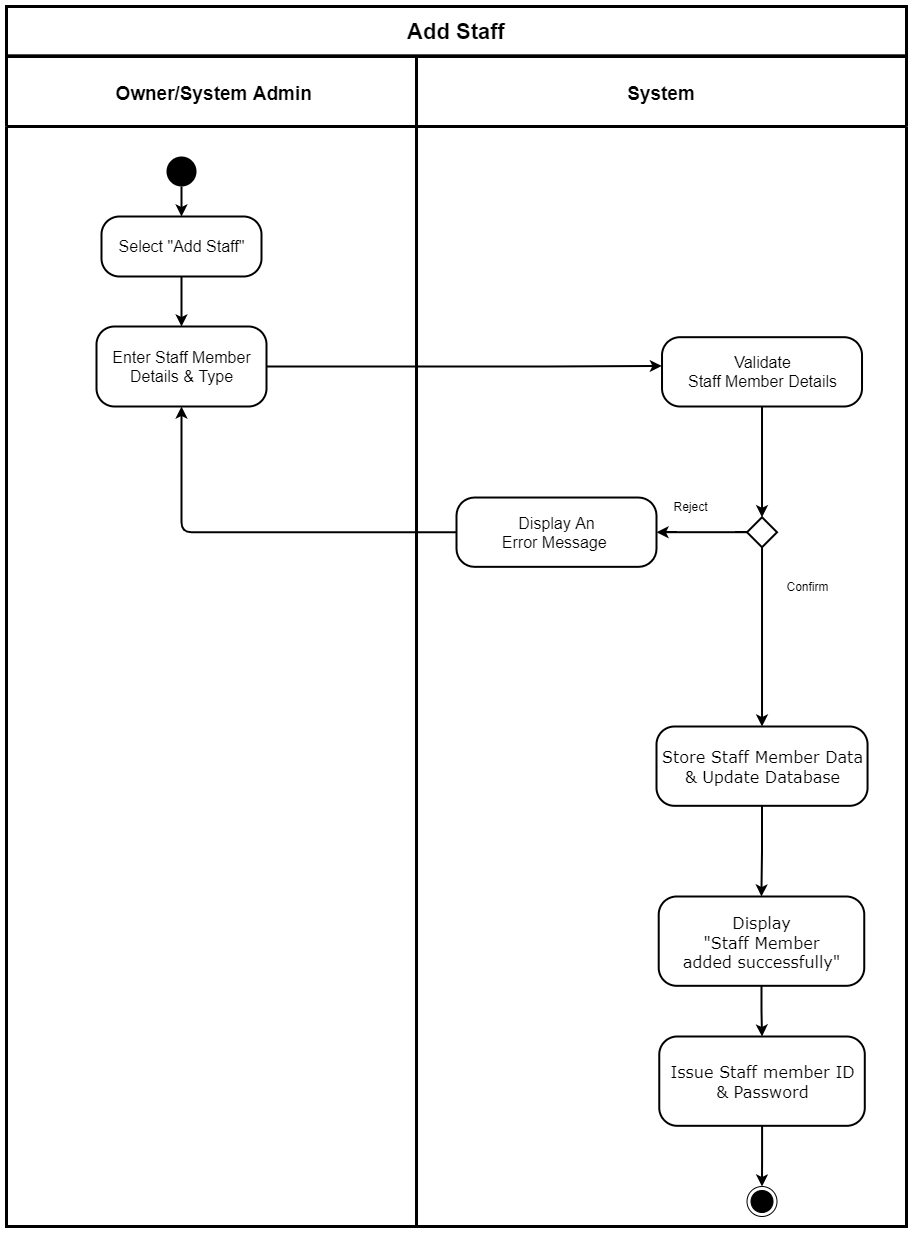

The diagram above was exported from draw.io. Its source (the exported page's mxGraphModel, read from the mxfile embedded in the PNG):
<mxGraphModel dx="664" dy="484" grid="1" gridSize="10" guides="1" tooltips="1" connect="1" arrows="1" fold="1" page="1" pageScale="1" pageWidth="827" pageHeight="1169" math="0" shadow="0">
  <root>
    <mxCell id="0" />
    <mxCell id="1" parent="0" />
    <mxCell id="5BuPx1c1lXEEBRsGFvUm-19" value="System" style="swimlane;strokeWidth=3;rounded=0;startSize=70;fontSize=19;" parent="1" vertex="1">
      <mxGeometry x="600" y="1120" width="490" height="1170" as="geometry" />
    </mxCell>
    <mxCell id="ipAfv2GvryWOIgT03MAg-152" value="" style="ellipse;html=1;shape=endState;fillColor=#000000;strokeColor=#000000;rounded=1;verticalAlign=middle;" parent="5BuPx1c1lXEEBRsGFvUm-19" vertex="1">
      <mxGeometry x="330.51" y="1130" width="30" height="30" as="geometry" />
    </mxCell>
    <mxCell id="2zNOCRNSSRSidCz1Xp-X-5" style="edgeStyle=orthogonalEdgeStyle;rounded=0;orthogonalLoop=1;jettySize=auto;html=1;exitX=0.5;exitY=1;exitDx=0;exitDy=0;strokeWidth=2;" parent="5BuPx1c1lXEEBRsGFvUm-19" source="2zNOCRNSSRSidCz1Xp-X-3" target="mmQD9lH_wCodN2Ath7cm-12" edge="1">
      <mxGeometry relative="1" as="geometry" />
    </mxCell>
    <mxCell id="2zNOCRNSSRSidCz1Xp-X-3" value="&lt;span style=&quot;font-size: 16px&quot;&gt;Validate&lt;br&gt;Staff Member Details&lt;br&gt;&lt;/span&gt;" style="html=1;align=center;verticalAlign=middle;rounded=1;absoluteArcSize=1;arcSize=36;dashed=0;strokeWidth=2;" parent="5BuPx1c1lXEEBRsGFvUm-19" vertex="1">
      <mxGeometry x="245.51999999999998" y="280.69" width="200" height="69.31" as="geometry" />
    </mxCell>
    <mxCell id="Wmwu0Pq8DKM0k1s3ue0I-1" style="edgeStyle=orthogonalEdgeStyle;rounded=1;orthogonalLoop=1;jettySize=auto;html=1;entryX=0.5;entryY=0;entryDx=0;entryDy=0;strokeWidth=2;" parent="5BuPx1c1lXEEBRsGFvUm-19" source="mmQD9lH_wCodN2Ath7cm-12" target="2zNOCRNSSRSidCz1Xp-X-9" edge="1">
      <mxGeometry relative="1" as="geometry" />
    </mxCell>
    <mxCell id="mzQIYIYrad5AtU3PAX-t-2" style="edgeStyle=orthogonalEdgeStyle;rounded=0;orthogonalLoop=1;jettySize=auto;html=1;strokeWidth=2;" parent="5BuPx1c1lXEEBRsGFvUm-19" source="mmQD9lH_wCodN2Ath7cm-12" target="mzQIYIYrad5AtU3PAX-t-1" edge="1">
      <mxGeometry relative="1" as="geometry" />
    </mxCell>
    <mxCell id="mmQD9lH_wCodN2Ath7cm-12" value="" style="rhombus;rounded=1;strokeWidth=2;arcSize=0;" parent="5BuPx1c1lXEEBRsGFvUm-19" vertex="1">
      <mxGeometry x="330.52" y="460.6896551724137" width="30" height="30" as="geometry" />
    </mxCell>
    <mxCell id="2zNOCRNSSRSidCz1Xp-X-13" style="edgeStyle=orthogonalEdgeStyle;rounded=0;orthogonalLoop=1;jettySize=auto;html=1;exitX=0.5;exitY=1;exitDx=0;exitDy=0;entryX=0.5;entryY=0;entryDx=0;entryDy=0;strokeWidth=2;" parent="5BuPx1c1lXEEBRsGFvUm-19" source="2zNOCRNSSRSidCz1Xp-X-9" target="2zNOCRNSSRSidCz1Xp-X-11" edge="1">
      <mxGeometry relative="1" as="geometry" />
    </mxCell>
    <mxCell id="2zNOCRNSSRSidCz1Xp-X-9" value="&lt;div style=&quot;font-size: 16px&quot; align=&quot;center&quot;&gt;&lt;font style=&quot;font-size: 16px&quot; face=&quot;Verdana&quot;&gt;Store Staff Member Data&lt;br&gt;&lt;/font&gt;&lt;/div&gt;&lt;div style=&quot;font-size: 16px&quot; align=&quot;center&quot;&gt;&lt;font style=&quot;font-size: 16px&quot; face=&quot;Verdana&quot;&gt;&amp;amp; Update Database&lt;/font&gt;&lt;/div&gt;" style="html=1;align=center;verticalAlign=middle;rounded=1;absoluteArcSize=1;arcSize=36;dashed=0;strokeWidth=2;" parent="5BuPx1c1lXEEBRsGFvUm-19" vertex="1">
      <mxGeometry x="240" y="670" width="211.05" height="79.31" as="geometry" />
    </mxCell>
    <mxCell id="C-Wed--JNP0XME6qkw83-55" style="edgeStyle=orthogonalEdgeStyle;rounded=0;orthogonalLoop=1;jettySize=auto;html=1;entryX=0.5;entryY=0;entryDx=0;entryDy=0;strokeWidth=2;" parent="5BuPx1c1lXEEBRsGFvUm-19" source="2zNOCRNSSRSidCz1Xp-X-11" target="C-Wed--JNP0XME6qkw83-54" edge="1">
      <mxGeometry relative="1" as="geometry" />
    </mxCell>
    <mxCell id="2zNOCRNSSRSidCz1Xp-X-11" value="&lt;div style=&quot;font-size: 16px&quot; align=&quot;center&quot;&gt;&lt;font style=&quot;font-size: 16px&quot; face=&quot;Verdana&quot;&gt;Display&lt;/font&gt;&lt;/div&gt;&lt;span style=&quot;font-family: &amp;#34;verdana&amp;#34; ; font-size: 16px&quot;&gt;&quot;Staff Member&lt;/span&gt;&lt;div align=&quot;center&quot;&gt;&lt;font face=&quot;Verdana&quot;&gt;&lt;span style=&quot;font-size: 16px&quot;&gt;added successfully&quot;&lt;/span&gt;&lt;br&gt;&lt;/font&gt;&lt;/div&gt;" style="html=1;align=center;verticalAlign=middle;rounded=1;absoluteArcSize=1;arcSize=36;dashed=0;strokeWidth=2;" parent="5BuPx1c1lXEEBRsGFvUm-19" vertex="1">
      <mxGeometry x="242.22000000000003" y="840" width="205.53" height="89.31" as="geometry" />
    </mxCell>
    <mxCell id="2zNOCRNSSRSidCz1Xp-X-6" value="Confirm" style="text;html=1;align=center;verticalAlign=middle;resizable=0;points=[];autosize=1;strokeColor=none;" parent="5BuPx1c1lXEEBRsGFvUm-19" vertex="1">
      <mxGeometry x="360.52" y="520" width="60" height="20" as="geometry" />
    </mxCell>
    <mxCell id="eMYxAR__T5odSNuQDklU-12" value="Reject" style="text;html=1;align=center;verticalAlign=middle;resizable=0;points=[];autosize=1;strokeColor=none;" parent="5BuPx1c1lXEEBRsGFvUm-19" vertex="1">
      <mxGeometry x="249.47" y="440" width="50" height="20" as="geometry" />
    </mxCell>
    <mxCell id="5BuPx1c1lXEEBRsGFvUm-15" value=" Owner/System Admin" style="swimlane;strokeWidth=3;rounded=0;startSize=70;fontSize=19;" parent="5BuPx1c1lXEEBRsGFvUm-19" vertex="1">
      <mxGeometry x="-410" width="410" height="1170" as="geometry" />
    </mxCell>
    <mxCell id="eMYxAR__T5odSNuQDklU-8" style="edgeStyle=orthogonalEdgeStyle;rounded=0;orthogonalLoop=1;jettySize=auto;html=1;exitX=0.5;exitY=1;exitDx=0;exitDy=0;entryX=0.5;entryY=0;entryDx=0;entryDy=0;strokeWidth=2;" parent="5BuPx1c1lXEEBRsGFvUm-15" source="mmQD9lH_wCodN2Ath7cm-8" target="eMYxAR__T5odSNuQDklU-7" edge="1">
      <mxGeometry relative="1" as="geometry" />
    </mxCell>
    <mxCell id="mmQD9lH_wCodN2Ath7cm-8" value="&lt;font style=&quot;font-size: 16px&quot;&gt;Select &quot;Add Staff&quot;&lt;/font&gt;" style="html=1;align=center;verticalAlign=middle;rounded=1;absoluteArcSize=1;arcSize=36;dashed=0;strokeWidth=2;" parent="5BuPx1c1lXEEBRsGFvUm-15" vertex="1">
      <mxGeometry x="95" y="160" width="160" height="60" as="geometry" />
    </mxCell>
    <mxCell id="F5rDc6pSj5dgpVY5YM-W-2" style="edgeStyle=orthogonalEdgeStyle;rounded=1;sketch=0;orthogonalLoop=1;jettySize=auto;html=1;entryX=0.5;entryY=0;entryDx=0;entryDy=0;shadow=0;strokeWidth=2;" parent="5BuPx1c1lXEEBRsGFvUm-15" source="ipAfv2GvryWOIgT03MAg-91" target="mmQD9lH_wCodN2Ath7cm-8" edge="1">
      <mxGeometry relative="1" as="geometry" />
    </mxCell>
    <mxCell id="ipAfv2GvryWOIgT03MAg-91" value="" style="ellipse;fillColor=#000000;strokeColor=none;" parent="5BuPx1c1lXEEBRsGFvUm-15" vertex="1">
      <mxGeometry x="160" y="100" width="30" height="30" as="geometry" />
    </mxCell>
    <mxCell id="eMYxAR__T5odSNuQDklU-7" value="&lt;span style=&quot;font-size: 16px&quot;&gt;Enter Staff Member&lt;br&gt;Details &amp;amp; Type&lt;br&gt;&lt;/span&gt;" style="html=1;align=center;verticalAlign=middle;rounded=1;absoluteArcSize=1;arcSize=36;dashed=0;strokeWidth=2;" parent="5BuPx1c1lXEEBRsGFvUm-15" vertex="1">
      <mxGeometry x="90" y="270" width="170" height="80" as="geometry" />
    </mxCell>
    <mxCell id="2zNOCRNSSRSidCz1Xp-X-4" style="edgeStyle=orthogonalEdgeStyle;rounded=1;orthogonalLoop=1;jettySize=auto;html=1;exitX=1;exitY=0.5;exitDx=0;exitDy=0;strokeWidth=2;entryX=-0.001;entryY=0.415;entryDx=0;entryDy=0;entryPerimeter=0;" parent="5BuPx1c1lXEEBRsGFvUm-19" source="eMYxAR__T5odSNuQDklU-7" target="2zNOCRNSSRSidCz1Xp-X-3" edge="1">
      <mxGeometry x="-410" y="-50" as="geometry">
        <mxPoint x="40" y="290" as="targetPoint" />
        <Array as="points">
          <mxPoint x="120" y="310" />
        </Array>
      </mxGeometry>
    </mxCell>
    <mxCell id="mzQIYIYrad5AtU3PAX-t-3" style="edgeStyle=orthogonalEdgeStyle;rounded=1;orthogonalLoop=1;jettySize=auto;html=1;strokeWidth=2;" parent="5BuPx1c1lXEEBRsGFvUm-19" source="mzQIYIYrad5AtU3PAX-t-1" target="eMYxAR__T5odSNuQDklU-7" edge="1">
      <mxGeometry relative="1" as="geometry" />
    </mxCell>
    <mxCell id="mzQIYIYrad5AtU3PAX-t-1" value="&lt;span style=&quot;font-size: 16px&quot;&gt;Display An&lt;br&gt;Error Message&amp;nbsp;&lt;br&gt;&lt;/span&gt;" style="html=1;align=center;verticalAlign=middle;rounded=1;absoluteArcSize=1;arcSize=36;dashed=0;strokeWidth=2;" parent="5BuPx1c1lXEEBRsGFvUm-19" vertex="1">
      <mxGeometry x="40" y="441.0300000000001" width="200" height="69.31" as="geometry" />
    </mxCell>
    <mxCell id="C-Wed--JNP0XME6qkw83-56" style="edgeStyle=orthogonalEdgeStyle;rounded=0;orthogonalLoop=1;jettySize=auto;html=1;strokeWidth=2;" parent="5BuPx1c1lXEEBRsGFvUm-19" source="C-Wed--JNP0XME6qkw83-54" target="ipAfv2GvryWOIgT03MAg-152" edge="1">
      <mxGeometry relative="1" as="geometry" />
    </mxCell>
    <mxCell id="C-Wed--JNP0XME6qkw83-54" value="&lt;div style=&quot;font-size: 16px&quot; align=&quot;center&quot;&gt;&lt;font face=&quot;Verdana&quot;&gt;Issue Staff member ID&lt;/font&gt;&lt;/div&gt;&lt;div style=&quot;font-size: 16px&quot; align=&quot;center&quot;&gt;&lt;font face=&quot;Verdana&quot;&gt;&amp;amp; Password&lt;/font&gt;&lt;/div&gt;" style="html=1;align=center;verticalAlign=middle;rounded=1;absoluteArcSize=1;arcSize=36;dashed=0;strokeWidth=2;" parent="5BuPx1c1lXEEBRsGFvUm-19" vertex="1">
      <mxGeometry x="242.76000000000005" y="980" width="205.53" height="89.31" as="geometry" />
    </mxCell>
    <mxCell id="5BuPx1c1lXEEBRsGFvUm-22" value="&lt;span style=&quot;font-size: 22px&quot;&gt;&lt;b&gt;Add Staff&lt;/b&gt;&lt;/span&gt;" style="rounded=0;whiteSpace=wrap;html=1;dashed=0;strokeWidth=3;align=center;" parent="1" vertex="1">
      <mxGeometry x="190" y="1070" width="900" height="49.31" as="geometry" />
    </mxCell>
  </root>
</mxGraphModel>